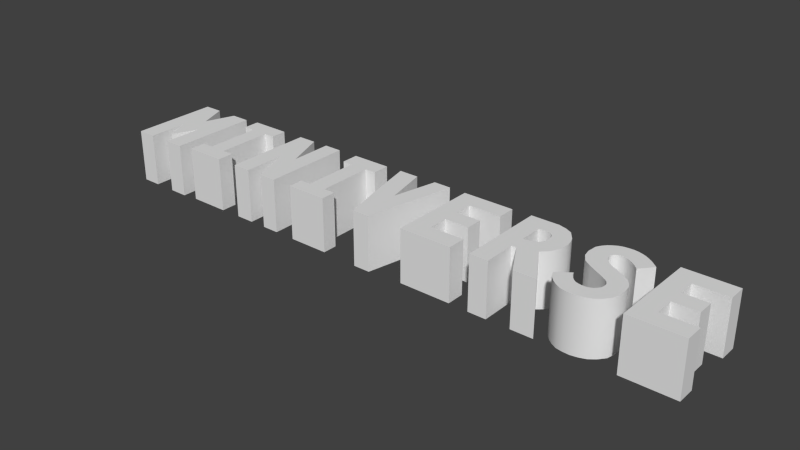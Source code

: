 # Source: Miniverse_MO.blend  (saved by Blender 2.64.0; exported with 4.5.12 LTS)
import bpy
from mathutils import Matrix  # noqa: F401  (used for matrix-valued properties, if any)

bpy.ops.wm.read_factory_settings(use_empty=True)
scene = bpy.context.scene
scene.name = 'Scene'

# ---- collections
col_collection_1 = bpy.data.collections.new('Collection 1'); scene.collection.children.link(col_collection_1)

# ---- materials (node trees are filled in below, after node groups)
mat_material = bpy.data.materials.new('Material')
mat_material.alpha_threshold = 0.0
mat_material.use_transparent_shadow = False
mat_material.roughness = 0.5
mat_material.line_color = (0.0, 0.0, 0.0, 1.0)

# ---- material node trees

# ---- world
world_world = bpy.data.worlds.new('World'); scene.world = world_world
world_world.color = (0.05088, 0.05088, 0.05088)
world_world.use_sun_shadow = False
world_world.sun_shadow_jitter_overblur = 0.0
world_world.cycles.sampling_method = 'MANUAL'
world_world.cycles.sample_map_resolution = 256

# ---- meshes
me_cube = bpy.data.meshes.new('Cube')
me_cube.from_pydata([(39.82, 5.758, -1.369), (39.82, 9.898, -1.369), (51.7, 9.898, -1.369), (51.7, 5.758, -1.369), (39.82, 5.758, 1.345), (39.82, 9.898, 1.345), (51.7, 9.898, 1.345), (51.7, 5.758, 1.345), (44.08, 9.898, 1.345), (44.08, 9.898, -1.369), (44.08, 5.758, 1.345), (44.08, 5.758, -1.369), (44.08, -10.84, -1.369), (44.08, -10.84, 1.345), (39.82, -10.84, 1.345), (39.82, -10.84, -1.369), (44.08, -2.171, 1.345), (39.82, -2.171, -1.369), (44.08, -2.171, -1.369), (39.82, -2.171, 1.345), (51.9, -10.84, -1.369), (51.9, -10.84, 1.345), (51.9, -6.669, -1.369), (51.9, -6.669, 1.345), (39.82, -6.669, 1.345), (44.08, -6.669, -1.369), (44.08, -6.669, 1.345), (39.82, -6.669, -1.369), (49.69, 1.68, 1.345), (49.69, 1.68, -1.369), (49.69, -2.171, -1.369), (49.69, -2.171, 1.345), (39.82, 1.68, 1.345), (44.08, 1.68, -1.369), (39.82, 1.68, -1.369), (44.08, 1.68, 1.345), (7.373, -10.64, -1.366), (7.373, 9.961, -1.366), (12.66, -2.953, -1.366), (11.65, -10.64, -1.366), (7.373, -10.64, 1.358), (7.373, 9.961, 1.358), (11.65, 9.961, 1.358), (11.65, -10.64, 1.358), (7.373, 0.7134, 1.358), (7.373, 0.7134, -1.366), (11.65, 0.7134, 1.358), (11.65, 0.7134, -1.366), (14.79, 1.656, 1.358), (14.79, 1.656, -1.366), (16.83, -1.676, -1.366), (16.83, -1.676, 1.358), (11.65, -3.054, -1.366), (7.373, -3.054, 1.358), (11.65, -3.054, 1.358), (7.373, -3.054, -1.366), (11.65, 6.096, 1.358), (12.34, 0.7152, -1.366), (11.65, 9.961, -1.366), (12.66, -2.953, 1.358), (14.72, 5.771, 1.358), (14.72, 5.771, -1.366), (17.29, 8.716, -1.366), (17.29, 8.716, 1.358), (15.53, 4.133, 1.358), (15.53, 4.133, -1.366), (19.53, 3.932, -1.366), (19.53, 3.932, 1.358), (7.373, 6.096, 1.358), (11.65, 6.096, -1.366), (7.373, 6.096, -1.366), (12.34, 0.7152, 1.358), (17.07, -10.59, -1.366), (22.27, -10.57, -1.366), (22.27, -10.57, 1.358), (17.07, -10.59, 1.358), (14.75, -2.315, -1.366), (13.67, 0.9819, -1.366), (14.75, -2.315, 1.358), (13.67, 0.9819, 1.358), (19.67, -10.58, 1.358), (19.67, -10.58, -1.366), (15.37, 2.859, -1.366), (18.77, 0.5576, 1.358), (15.37, 2.859, 1.358), (18.77, 0.5576, -1.366), (15.67, 9.508, -1.366), (13.99, 6.05, -1.366), (13.99, 6.05, 1.358), (15.67, 9.508, 1.358), (13.83, 9.989, 1.358), (13.19, 6.103, -1.366), (13.83, 9.989, -1.366), (13.19, 6.103, 1.358), (15.24, 5.051, -1.366), (18.87, 6.616, 1.358), (15.24, 5.051, 1.358), (18.87, 6.616, -1.366), (15.43, 4.592, -1.366), (19.36, 5.269, 1.358), (15.43, 4.592, 1.358), (19.36, 5.269, -1.366), (13.03, 0.8191, 1.358), (13.7, -2.634, 1.358), (20.97, -10.58, 1.358), (20.97, -10.58, -1.366), (19.39, 2.102, 1.358), (19.39, 2.102, -1.366), (15.52, 3.496, -1.366), (15.52, 3.496, 1.358), (13.03, 0.8191, -1.366), (13.7, -2.634, -1.366), (15.79, -1.995, -1.366), (14.27, 1.26, -1.366), (15.79, -1.995, 1.358), (14.27, 1.26, 1.358), (17.98, -0.6673, -1.366), (17.98, -0.6673, 1.358), (15.16, 2.208, -1.366), (15.16, 2.208, 1.358), (18.37, -10.59, -1.366), (18.37, -10.59, 1.358), (22.99, -6.451, -1.363), (25.93, -4.199, -1.363), (27.97, -6.832, -1.363), (25.8, -9.812, -1.363), (22.99, -6.451, 1.342), (25.93, -4.199, 1.342), (27.97, -6.832, 1.342), (30.9, -6.988, -1.363), (30.9, -6.988, 1.342), (32.58, -4.929, -1.363), (36.32, -5.417, -1.363), (32.58, -4.929, 1.342), (28.95, -1.314, -1.363), (31.39, 1.648, -1.363), (28.95, -1.314, 1.342), (31.39, 1.648, 1.342), (23.68, 4.524, -1.363), (23.68, 4.524, 1.342), (27.8, 4.676, 1.342), (29.12, 10.32, -1.363), (29.16, 6.741, -1.363), (29.12, 10.32, 1.342), (29.16, 6.741, 1.342), (36.39, 7.075, -1.363), (36.39, 7.075, 1.342), (32.96, 9.583, -1.363), (31.59, 6.122, -1.363), (32.96, 9.583, 1.342), (31.59, 6.122, 1.342), (25.18, 1.001, -1.363), (25.18, 1.001, 1.342), (25.23, 8.722, 1.342), (27.1, -10.5, -1.363), (25.23, 8.722, -1.363), (34.74, -0.3611, 1.342), (31.58, -2.843, 1.342), (28.65, -7.036, 1.342), (31.58, -2.843, -1.363), (36.17, -2.551, -1.363), (28.65, -7.036, -1.363), (32.48, -3.872, -1.363), (32.48, -3.872, 1.342), (27.1, -10.5, 1.342), (23.85, -8.098, 1.342), (26.77, -5.747, -1.363), (26.77, -5.747, 1.342), (29.39, -7.172, -1.363), (28.59, -10.75, -1.363), (29.39, -7.172, 1.342), (33.31, -9.959, -1.363), (31.56, -6.634, 1.342), (31.56, -6.634, -1.363), (33.31, -9.959, 1.342), (32.09, -6.102, 1.342), (34.66, -8.916, 1.342), (34.66, -8.916, -1.363), (32.09, -6.102, -1.363), (30.32, -2.072, -1.363), (30.32, -2.072, 1.342), (32.47, -5.56, -1.363), (35.89, -7.409, 1.342), (32.47, -5.56, 1.342), (35.89, -7.409, -1.363), (25.8, -9.812, 1.342), (31.78, -10.52, 1.342), (31.78, -10.52, -1.363), (36.32, -5.417, 1.342), (27.8, 4.676, -1.363), (33.92, 4.255, 1.342), (33.92, 4.255, -1.363), (34.74, -0.3611, -1.363), (27.88, 5.914, 1.342), (27.88, 5.914, -1.363), (28.99, 3.06, -1.363), (28.99, 3.06, 1.342), (36.17, -2.551, 1.342), (28.59, -10.75, 1.342), (23.85, -8.098, -1.363), (30.18, -10.83, -1.363), (30.18, -10.83, 1.342), (33.05, 0.8085, 1.342), (33.05, 0.8085, -1.363), (30.17, -7.137, 1.342), (30.17, -7.137, -1.363), (27.3, -6.345, 1.342), (27.3, -6.345, -1.363), (24.73, -9.01, -1.363), (24.73, -9.01, 1.342), (23.33, -7.33, -1.363), (26.26, -5.028, 1.342), (23.33, -7.33, 1.342), (26.26, -5.028, -1.363), (36.34, -3.966, -1.363), (32.59, -4.393, -1.363), (32.59, -4.393, 1.342), (36.34, -3.966, 1.342), (23.87, 6.751, 1.342), (23.87, 6.751, -1.363), (27.74, 5.33, -1.363), (27.74, 5.33, 1.342), (28.27, 3.838, 1.342), (28.27, 3.838, -1.363), (24.03, 2.82, 1.342), (24.03, 2.82, -1.363), (35.57, -1.383, 1.342), (35.57, -1.383, -1.363), (32.16, -3.351, 1.342), (32.16, -3.351, -1.363), (28.41, 6.445, -1.363), (28.41, 6.445, 1.342), (26.89, 9.845, 1.342), (26.89, 9.845, -1.363), (30.11, 2.274, 1.342), (30.11, 2.274, -1.363), (27.0, -0.2131, -1.363), (27.0, -0.2131, 1.342), (34.75, 8.48, -1.363), (34.75, 8.48, 1.342), (32.84, 5.272, -1.363), (32.84, 5.272, 1.342), (30.4, 6.667, 1.342), (31.1, 10.21, 1.342), (31.1, 10.21, -1.363), (30.4, 6.667, -1.363), (27.77, 5.614, -1.363), (24.45, 7.818, -1.363), (27.77, 5.614, 1.342), (24.45, 7.818, 1.342), (28.12, 6.22, 1.342), (26.02, 9.316, 1.342), (28.12, 6.22, -1.363), (26.02, 9.316, -1.363), (32.24, 5.73, -1.363), (33.88, 9.052, 1.342), (32.24, 5.73, 1.342), (33.88, 9.052, -1.363), (32.03, 9.96, 1.342), (30.99, 6.44, -1.363), (32.03, 9.96, -1.363), (30.99, 6.44, 1.342), (28.75, 6.651, -1.363), (28.75, 6.651, 1.342), (27.97, 10.19, 1.342), (27.97, 10.19, -1.363), (29.78, 6.766, 1.342), (30.12, 10.34, 1.342), (30.12, 10.34, -1.363), (29.78, 6.766, -1.363), (35.58, 7.794, -1.363), (35.58, 7.794, 1.342), (33.39, 4.78, -1.363), (33.39, 4.78, 1.342), (-9.05, 5.758, -1.305), (-9.05, 9.898, -1.305), (2.834, 9.898, -1.305), (2.834, 5.758, -1.305), (-9.05, 5.758, 1.345), (-9.05, 9.898, 1.345), (2.834, 9.898, 1.345), (2.834, 5.758, 1.345), (-4.784, 9.898, 1.345), (-4.784, 9.898, -1.305), (-4.784, 5.758, 1.345), (-4.784, 5.758, -1.305), (-4.784, -10.84, -1.305), (-4.784, -10.84, 1.345), (-9.05, -10.84, 1.345), (-9.05, -10.84, -1.305), (-4.784, -2.171, 1.345), (-9.05, -2.171, -1.305), (-4.784, -2.171, -1.305), (-9.05, -2.171, 1.345), (3.036, -10.84, -1.305), (3.036, -10.84, 1.345), (3.036, -6.669, -1.305), (3.036, -6.669, 1.345), (-9.05, -6.669, 1.345), (-4.784, -6.669, -1.305), (-4.784, -6.669, 1.345), (-9.05, -6.669, -1.305), (0.8237, 1.68, 1.345), (0.8237, 1.68, -1.305), (0.8237, -2.171, -1.305), (0.8237, -2.171, 1.345), (-9.05, 1.68, 1.345), (-4.784, 1.68, -1.305), (-9.05, 1.68, -1.305), (-4.784, 1.68, 1.345), (-21.19, -11.02, -1.376), (-26.09, 9.677, -1.365), (-21.5, 9.677, -1.365), (-17.29, -11.02, -1.376), (-21.19, -11.02, 1.364), (-26.09, 9.677, 1.371), (-21.5, 9.677, 1.371), (-17.29, -11.02, 1.364), (-23.79, -0.6185, 1.371), (-23.79, -0.6185, -1.309), (-19.2, -0.6185, 1.371), (-19.2, -0.6185, -1.309), (-16.86, 9.816, -1.365), (-16.86, 9.816, 1.371), (-12.84, 9.789, 1.371), (-12.84, 9.789, -1.365), (-39.06, -10.86, -1.352), (-39.06, -7.433, -1.352), (-29.73, -7.433, -1.352), (-29.73, -10.86, -1.352), (-39.06, -10.86, 1.359), (-39.06, -7.433, 1.359), (-29.73, -7.433, 1.359), (-29.73, -10.86, 1.359), (-36.59, -7.433, 1.359), (-36.59, -7.433, -1.352), (-36.59, -10.86, 1.359), (-36.59, -10.86, -1.352), (-32.44, -10.86, 1.359), (-32.44, -7.433, -1.352), (-32.44, -10.86, -1.352), (-32.44, -7.433, 1.359), (-38.93, 5.602, 1.359), (-38.93, 5.602, -1.352), (-38.93, 9.631, -1.352), (-38.93, 9.631, 1.359), (-29.91, 5.602, -1.352), (-29.91, 5.602, 1.359), (-29.91, 9.631, 1.359), (-29.91, 9.631, -1.352), (-36.59, 9.631, 1.359), (-36.59, 9.631, -1.352), (-32.44, 9.631, -1.352), (-32.44, 9.631, 1.359), (-36.59, 5.602, -1.352), (-32.44, 5.602, 1.359), (-36.59, 5.602, 1.359), (-32.44, 5.602, -1.352), (-55.65, -11.14, -1.306), (-55.65, 9.308, -1.306), (-51.4, 9.308, -1.306), (-51.4, -11.14, -1.306), (-55.65, -11.14, 1.386), (-55.65, 9.308, 1.386), (-51.4, 9.308, 1.386), (-51.4, -11.14, 1.386), (-55.65, -1.42, 1.386), (-55.65, -1.42, -1.306), (-51.4, -1.42, 1.386), (-51.4, -1.42, -1.306), (-47.76, 9.412, -1.306), (-47.76, 9.412, 1.386), (-43.63, 9.412, 1.386), (-43.63, 9.412, -1.306), (-43.63, -0.385, -1.306), (-43.63, -0.385, 1.386), (-43.63, -11.11, 1.386), (-43.63, -11.11, -1.306), (-47.54, -11.11, -1.306), (-47.54, -11.11, 1.386), (-47.76, -0.385, 1.386), (-47.76, -0.385, -1.306), (-69.84, -11.19, -1.319), (-69.84, -7.462, -1.319), (-60.61, -7.462, -1.319), (-60.61, -11.19, -1.319), (-69.84, -11.19, 1.384), (-69.84, -7.462, 1.384), (-60.61, -7.462, 1.384), (-60.61, -11.19, 1.384), (-67.23, -7.462, 1.384), (-67.23, -7.462, -1.319), (-67.23, -11.19, 1.384), (-67.23, -11.19, -1.319), (-63.28, -11.19, 1.384), (-63.28, -7.462, -1.319), (-63.28, -11.19, -1.319), (-63.28, -7.462, 1.384), (-67.23, 5.451, -1.319), (-63.28, 5.451, 1.384), (-63.28, 5.451, -1.319), (-67.23, 5.451, 1.384), (-60.85, 9.186, -1.319), (-60.85, 9.186, 1.384), (-60.85, 5.451, -1.319), (-60.85, 5.451, 1.384), (-69.88, 9.186, 1.384), (-69.88, 9.186, -1.319), (-69.88, 5.451, 1.384), (-69.88, 5.451, -1.319), (-63.28, 9.186, 1.384), (-63.28, 9.186, -1.319), (-67.23, 9.186, -1.319), (-67.23, 9.186, 1.384), (-83.06, 9.143, -1.357), (-83.06, -11.41, -1.357), (-87.39, -11.41, -1.357), (-87.39, 9.143, -1.357), (-83.06, 9.143, 1.317), (-83.06, -11.41, 1.317), (-87.39, -11.41, 1.317), (-87.39, 9.143, 1.317), (-83.06, -2.362, -1.357), (-87.39, -2.362, -1.357), (-83.06, -2.362, 1.317), (-87.39, -2.362, 1.317), (-80.47, -7.956, 1.317), (-80.47, -7.956, -1.357), (-80.47, 2.412, 1.317), (-80.47, 2.412, -1.357), (-73.58, 9.143, -1.357), (-73.58, -11.41, -1.357), (-77.91, -11.41, -1.357), (-77.91, 9.143, -1.357), (-73.58, 9.143, 1.317), (-73.58, -11.41, 1.317), (-77.91, -11.41, 1.317), (-77.91, 9.143, 1.317), (-73.58, -2.362, -1.357), (-77.91, -2.362, -1.357), (-73.58, -2.362, 1.317), (-77.91, -2.362, 1.317)], [], [(4, 5, 1, 0), (8, 6, 2, 9), (6, 7, 3, 2), (35, 33, 11, 10), (11, 9, 2, 3), (10, 8, 5, 4), (5, 8, 9, 1), (7, 10, 11, 3), (0, 1, 9, 11), (7, 6, 8, 10), (13, 14, 15, 12), (15, 14, 24, 27), (26, 13, 21, 23), (33, 34, 0, 11), (16, 19, 24, 26), (26, 24, 14, 13), (12, 15, 27, 25), (34, 32, 4, 0), (27, 24, 19, 17), (21, 20, 22, 23), (13, 12, 20, 21), (26, 25, 18, 16), (25, 27, 17, 18), (22, 20, 12, 25), (25, 26, 23, 22), (35, 32, 19, 16), (35, 16, 31, 28), (33, 35, 28, 29), (18, 17, 34, 33), (30, 31, 16, 18), (17, 19, 32, 34), (10, 4, 32, 35), (29, 30, 18, 33), (31, 30, 29, 28), (68, 41, 37, 70), (54, 43, 39, 52), (43, 40, 36, 39), (72, 75, 59, 38), (53, 44, 45, 55), (55, 45, 47, 52), (54, 46, 44, 53), (107, 108, 65, 66), (104, 74, 51, 114), (40, 53, 55, 36), (112, 113, 49, 50), (117, 119, 48, 51), (43, 54, 53, 40), (59, 71, 46, 54), (36, 55, 52, 39), (119, 118, 49, 48), (95, 97, 62, 63), (71, 57, 47, 46), (106, 107, 66, 67), (100, 98, 65, 64), (97, 94, 61, 62), (99, 100, 64, 67), (56, 46, 47, 69), (104, 105, 73, 74), (74, 73, 50, 51), (112, 50, 73, 105), (44, 68, 70, 45), (45, 70, 69, 47), (102, 110, 57, 71), (103, 102, 71, 59), (52, 47, 57, 38), (54, 52, 38, 59), (88, 87, 61, 60), (90, 92, 58, 42), (56, 42, 41, 68), (70, 37, 58, 69), (89, 88, 60, 63), (41, 42, 58, 37), (92, 91, 69, 58), (46, 56, 68, 44), (121, 80, 78, 103), (111, 110, 77, 76), (121, 120, 81, 80), (111, 76, 81, 120), (115, 113, 77, 79), (114, 115, 79, 78), (56, 69, 91, 93), (63, 60, 96, 95), (93, 91, 87, 88), (109, 108, 82, 84), (116, 118, 82, 85), (60, 61, 94, 96), (117, 116, 85, 83), (99, 101, 97, 95), (86, 87, 91, 92), (106, 109, 84, 83), (42, 56, 93, 90), (101, 98, 94, 97), (89, 86, 92, 90), (62, 61, 87, 86), (90, 93, 88, 89), (63, 62, 86, 89), (96, 94, 98, 100), (95, 96, 100, 99), (67, 66, 101, 99), (66, 65, 98, 101), (67, 64, 109, 106), (64, 65, 108, 109), (85, 82, 108, 107), (80, 81, 105, 104), (76, 77, 113, 112), (75, 121, 103, 59), (83, 85, 107, 106), (51, 48, 115, 114), (80, 104, 114, 78), (48, 49, 113, 115), (76, 112, 105, 81), (83, 84, 119, 117), (84, 82, 118, 119), (79, 77, 110, 102), (38, 111, 120, 72), (75, 72, 120, 121), (78, 79, 102, 103), (38, 57, 110, 111), (50, 49, 118, 116), (51, 50, 116, 117), (206, 128, 124, 207), (158, 161, 124, 128), (172, 173, 129, 130), (223, 225, 138, 189), (216, 215, 131, 133), (237, 236, 134, 136), (218, 219, 138, 139), (267, 268, 141, 143), (255, 257, 147, 149), (261, 259, 148, 150), (246, 247, 155, 194), (180, 179, 159, 157), (251, 253, 155, 153), (224, 225, 151, 152), (228, 229, 162, 163), (183, 181, 178, 175), (136, 134, 179, 180), (174, 171, 177, 176), (211, 167, 166, 213), (204, 205, 168, 170), (192, 159, 179, 203), (175, 178, 173, 172), (133, 131, 181, 183), (176, 177, 184, 182), (204, 201, 186, 130), (146, 190, 191, 145), (216, 217, 197, 163), (128, 185, 164, 158), (158, 164, 198, 170), (170, 168, 161, 158), (185, 125, 154, 164), (125, 124, 161, 154), (169, 168, 205, 200), (198, 169, 200, 201), (170, 198, 201, 204), (130, 129, 205, 204), (214, 215, 162, 160), (172, 174, 176, 175), (264, 263, 144, 143), (183, 182, 188, 133), (212, 126, 122, 210), (271, 273, 190, 146), (175, 176, 182, 183), (258, 261, 150, 149), (126, 127, 123, 122), (249, 248, 193, 153), (228, 226, 156, 157), (262, 265, 141, 142), (273, 272, 191, 190), (201, 200, 187, 186), (203, 179, 134, 135), (209, 206, 167, 165), (202, 203, 135, 137), (130, 186, 174, 172), (208, 207, 124, 125), (154, 161, 168, 169), (235, 236, 151, 195), (234, 235, 195, 196), (156, 192, 203, 202), (227, 229, 159, 192), (171, 173, 178, 177), (248, 246, 194, 193), (272, 270, 145, 191), (217, 214, 160, 197), (187, 129, 173, 171), (182, 184, 132, 188), (177, 178, 181, 184), (186, 187, 171, 174), (263, 262, 142, 144), (237, 234, 196, 152), (200, 205, 129, 187), (157, 156, 202, 180), (210, 213, 166, 199), (184, 181, 131, 132), (224, 222, 140, 139), (209, 165, 199, 208), (180, 202, 137, 136), (226, 227, 192, 156), (212, 211, 127, 126), (222, 223, 189, 140), (259, 260, 147, 148), (164, 154, 169, 198), (167, 206, 207, 166), (185, 128, 206, 209), (199, 166, 207, 208), (185, 209, 208, 125), (165, 212, 210, 199), (122, 123, 213, 210), (127, 211, 213, 123), (165, 167, 211, 212), (163, 162, 215, 216), (133, 188, 217, 216), (132, 131, 215, 214), (188, 132, 214, 217), (163, 197, 226, 228), (197, 160, 227, 226), (136, 137, 234, 237), (157, 159, 229, 228), (195, 151, 225, 223), (140, 189, 220, 221), (160, 162, 229, 227), (137, 135, 235, 234), (139, 138, 225, 224), (135, 134, 236, 235), (152, 196, 222, 224), (152, 151, 236, 237), (267, 266, 242, 243), (249, 247, 219, 218), (139, 140, 221, 218), (196, 195, 223, 222), (189, 138, 219, 220), (250, 252, 230, 231), (269, 268, 244, 245), (264, 265, 233, 232), (266, 269, 245, 242), (251, 250, 231, 232), (252, 253, 233, 230), (255, 256, 241, 239), (254, 257, 238, 240), (258, 260, 244, 243), (271, 270, 238, 239), (256, 254, 240, 241), (220, 219, 247, 246), (218, 221, 248, 249), (221, 220, 246, 248), (153, 155, 247, 249), (232, 233, 253, 251), (193, 194, 252, 250), (153, 193, 250, 251), (194, 155, 253, 252), (231, 230, 262, 263), (143, 144, 266, 267), (143, 141, 265, 264), (239, 238, 257, 255), (142, 141, 268, 269), (242, 245, 259, 261), (232, 231, 263, 264), (230, 233, 265, 262), (150, 148, 254, 256), (243, 242, 261, 258), (144, 142, 269, 266), (243, 244, 268, 267), (148, 147, 257, 254), (245, 244, 260, 259), (149, 147, 260, 258), (149, 150, 256, 255), (239, 241, 273, 271), (241, 240, 272, 273), (240, 238, 270, 272), (146, 145, 270, 271), (278, 279, 275, 274), (282, 280, 276, 283), (280, 281, 277, 276), (309, 307, 285, 284), (285, 283, 276, 277), (284, 282, 279, 278), (279, 282, 283, 275), (281, 284, 285, 277), (274, 275, 283, 285), (281, 280, 282, 284), (287, 288, 289, 286), (289, 288, 298, 301), (300, 287, 295, 297), (307, 308, 274, 285), (290, 293, 298, 300), (300, 298, 288, 287), (286, 289, 301, 299), (308, 306, 278, 274), (301, 298, 293, 291), (295, 294, 296, 297), (287, 286, 294, 295), (300, 299, 292, 290), (299, 301, 291, 292), (296, 294, 286, 299), (299, 300, 297, 296), (309, 306, 293, 290), (309, 290, 305, 302), (307, 309, 302, 303), (292, 291, 308, 307), (304, 305, 290, 292), (291, 293, 306, 308), (284, 278, 306, 309), (303, 304, 292, 307), (305, 304, 303, 302), (318, 315, 311, 319), (315, 316, 312, 311), (323, 322, 321, 320), (317, 314, 310, 313), (319, 311, 312, 321), (320, 316, 315, 318), (314, 318, 319, 310), (316, 320, 321, 312), (310, 319, 321, 313), (317, 320, 318, 314), (323, 324, 325, 322), (322, 325, 313, 321), (317, 313, 325, 324), (320, 317, 324, 323), (330, 331, 327, 326), (341, 332, 328, 339), (332, 333, 329, 328), (336, 330, 326, 337), (340, 339, 328, 329), (336, 334, 331, 330), (331, 334, 335, 327), (338, 336, 337, 340), (326, 327, 335, 337), (338, 341, 334, 336), (346, 347, 355, 357), (354, 356, 342, 343), (356, 354, 335, 334), (333, 332, 341, 338), (355, 356, 334, 341), (333, 338, 340, 329), (339, 335, 354, 357), (337, 335, 339, 340), (353, 350, 356, 355), (350, 353, 352, 351), (357, 354, 351, 352), (341, 339, 357, 355), (357, 352, 349, 346), (345, 344, 343, 342), (347, 346, 349, 348), (343, 344, 351, 354), (350, 351, 344, 345), (356, 350, 345, 342), (347, 348, 353, 355), (348, 349, 352, 353), (366, 363, 359, 367), (363, 364, 360, 359), (368, 365, 361, 369), (365, 362, 358, 361), (367, 359, 360, 369), (368, 364, 363, 366), (362, 366, 367, 358), (368, 369, 378, 379), (358, 367, 369, 361), (365, 368, 366, 362), (379, 380, 364, 368), (374, 381, 370, 373), (379, 378, 377, 376), (369, 360, 381, 378), (375, 376, 377, 374), (376, 375, 380, 379), (380, 381, 360, 364), (378, 381, 374, 377), (372, 373, 370, 371), (371, 370, 381, 380), (375, 374, 373, 372), (372, 371, 380, 375), (386, 387, 383, 382), (397, 388, 384, 395), (388, 389, 385, 384), (392, 386, 382, 393), (396, 395, 384, 385), (392, 390, 387, 386), (387, 390, 391, 383), (394, 392, 393, 396), (382, 383, 391, 393), (394, 397, 390, 392), (395, 391, 398, 400), (389, 388, 397, 394), (403, 402, 411, 410), (401, 398, 391, 390), (389, 394, 396, 385), (410, 413, 401, 399), (393, 391, 395, 396), (413, 412, 407, 406), (400, 398, 412, 411), (397, 395, 400, 399), (399, 401, 390, 397), (413, 410, 411, 412), (404, 405, 399, 400), (409, 407, 412, 398), (406, 407, 409, 408), (401, 413, 406, 408), (405, 404, 402, 403), (400, 411, 402, 404), (405, 403, 410, 399), (398, 401, 408, 409), (422, 415, 416, 423), (424, 425, 420, 419), (422, 424, 419, 415), (415, 419, 420, 416), (423, 425, 421, 417), (418, 414, 417, 421), (414, 422, 423, 417), (418, 421, 425, 424), (424, 422, 427, 426), (416, 420, 425, 423), (429, 428, 426, 427), (422, 414, 429, 427), (441, 436, 435, 440), (441, 439, 432, 436), (439, 438, 431, 432), (414, 418, 428, 429), (426, 428, 418, 424), (436, 432, 431, 435), (440, 438, 430, 434), (433, 437, 434, 430), (437, 441, 440, 434), (433, 430, 438, 439), (435, 431, 438, 440), (439, 441, 426, 427), (428, 426, 441, 437), (429, 433, 439, 427), (437, 433, 429, 428)])
me_cube.polygons.foreach_set('use_smooth', [True] * 427)
me_cube.materials.append(mat_material)
me_cube.use_remesh_preserve_volume = False
me_cube.use_remesh_preserve_attributes = False
me_cube.use_mirror_vertex_groups = False
me_cube.update()

# ---- objects
ob_cube = bpy.data.objects.new('Cube', me_cube)

# ---- transforms, parenting, visibility, modifiers, constraints
ob_cube.location = (1.264, 0.06001, 1.91)
ob_cube.scale = (0.06408, 0.06408, 0.2961)
ob_cube.lock_rotations_4d = False
ob_cube.empty_display_type = 'ARROWS'
ob_cube.lineart.crease_threshold = 0.0
_m = ob_cube.modifiers.new('EdgeSplit', 'EDGE_SPLIT')

# ---- collection membership
col_collection_1.objects.link(ob_cube)

# ---- scene / render settings (as saved in the file)
scene.frame_start = 1; scene.frame_end = 250; scene.frame_set(1)
scene.render.engine = 'BLENDER_EEVEE_NEXT'
scene.render.image_settings.color_mode = 'RGB'
scene.render.image_settings.compression = 90
scene.render.resolution_percentage = 50
scene.render.dither_intensity = 0.0
scene.render.bake_margin = 2
scene.render.bake_bias = 0.0
scene.cycles.use_denoising = False
scene.cycles.samples = 10
scene.cycles.sampling_pattern = 'TABULATED_SOBOL'
scene.cycles.light_sampling_threshold = 0.0
scene.cycles.use_adaptive_sampling = False
scene.cycles.use_light_tree = False
scene.cycles.blur_glossy = 0.0
scene.cycles.volume_bounces = 1
scene.cycles.pixel_filter_type = 'GAUSSIAN'
scene.cycles.sample_clamp_indirect = 0.0
scene.view_settings.view_transform = 'Standard'
bpy.context.view_layer.update()

# ---- added for rendering (the .blend has no active camera and no usable light): camera, sun
cam_auto = bpy.data.cameras.new('AutoCamera')
cam_auto.lens = 50.0
cam_auto.sensor_width = 36.0
cam_auto.clip_end = 1000.0
ob_auto_camera = bpy.data.objects.new('AutoCamera', cam_auto)
scene.collection.objects.link(ob_auto_camera)
ob_auto_camera.location = (8.51974, -10.0461, 8.62579)
ob_auto_camera.rotation_euler = (1.09748, -7.21219e-08, 0.694738)
scene.camera = ob_auto_camera
light_auto_sun = bpy.data.lights.new('AutoSun', 'SUN')
light_auto_sun.energy = 3.0
light_auto_sun.angle = 0.0523599
ob_auto_sun = bpy.data.objects.new('AutoSun', light_auto_sun)
scene.collection.objects.link(ob_auto_sun)
ob_auto_sun.rotation_euler = (0.872665, 0.174533, 0.523599)
bpy.context.view_layer.update()
